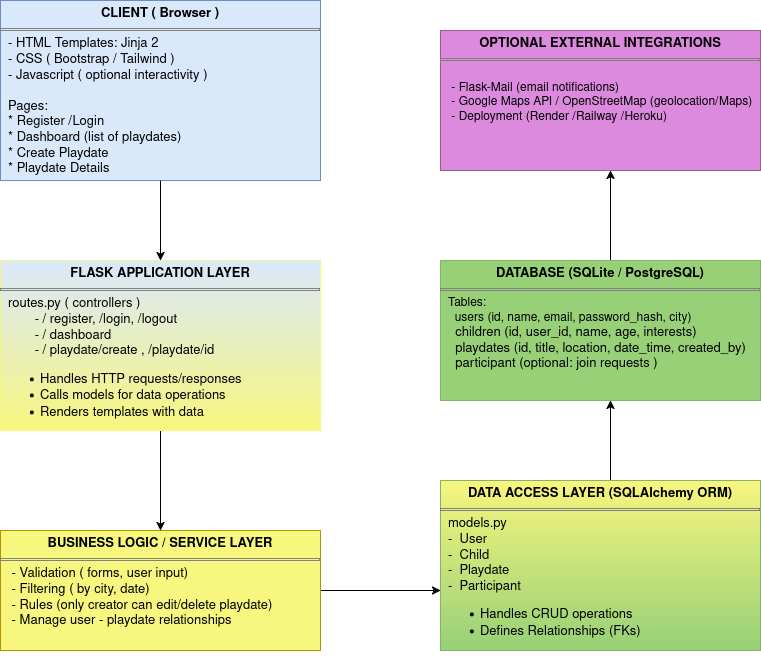

The diagram above was exported from draw.io. Its source (the exported page's mxGraphModel, read from the mxfile embedded in the PNG):
<mxGraphModel dx="1356" dy="800" grid="1" gridSize="10" guides="1" tooltips="1" connect="1" arrows="1" fold="1" page="1" pageScale="1" pageWidth="850" pageHeight="1100" math="0" shadow="0">
  <root>
    <mxCell id="0" />
    <mxCell id="1" parent="0" />
    <mxCell id="1gdj7Gp0rbM8LBD7n9mE-5" value="&lt;p style=&quot;margin:0px;margin-top:6px;text-align:center;&quot;&gt;&lt;font style=&quot;font-size: 13px;&quot;&gt;&lt;b&gt;CLIENT ( Browser )&lt;/b&gt;&lt;/font&gt;&lt;/p&gt;&lt;hr size=&quot;1&quot; style=&quot;border-style:solid;&quot;&gt;&lt;p style=&quot;margin:0px;margin-left:8px;&quot;&gt;&lt;font style=&quot;font-size: 13px;&quot;&gt;-&lt;font&gt; HTML Templates: Jinja 2&lt;br&gt;- CSS ( Bootstrap / Tailwind )&lt;/font&gt;&lt;/font&gt;&lt;/p&gt;&lt;p style=&quot;margin:0px;margin-left:8px;&quot;&gt;&lt;font style=&quot;font-size: 13px;&quot;&gt;- Javascript ( optional interactivity )&lt;/font&gt;&lt;/p&gt;&lt;p style=&quot;margin:0px;margin-left:8px;&quot;&gt;&lt;font style=&quot;font-size: 13px;&quot;&gt;&lt;br&gt;&lt;/font&gt;&lt;/p&gt;&lt;p style=&quot;margin:0px;margin-left:8px;&quot;&gt;&lt;font style=&quot;font-size: 13px;&quot;&gt;Pages:&lt;/font&gt;&lt;/p&gt;&lt;p style=&quot;margin:0px;margin-left:8px;&quot;&gt;&lt;font style=&quot;font-size: 13px;&quot;&gt;* Register /Login&lt;/font&gt;&lt;/p&gt;&lt;p style=&quot;margin:0px;margin-left:8px;&quot;&gt;&lt;font style=&quot;font-size: 13px;&quot;&gt;* Dashboard (list of playdates)&lt;/font&gt;&lt;/p&gt;&lt;p style=&quot;margin:0px;margin-left:8px;&quot;&gt;&lt;font style=&quot;font-size: 13px;&quot;&gt;* Create Playdate&lt;/font&gt;&lt;/p&gt;&lt;p style=&quot;margin:0px;margin-left:8px;&quot;&gt;&lt;font style=&quot;font-size: 13px;&quot;&gt;* Playdate Details&lt;/font&gt;&lt;/p&gt;&lt;p style=&quot;margin:0px;margin-left:8px;&quot;&gt;&lt;font style=&quot;font-size: 13px;&quot;&gt;&lt;br&gt;&lt;/font&gt;&lt;/p&gt;" style="align=left;overflow=fill;html=1;dropTarget=0;whiteSpace=wrap;fillColor=#dae8fc;strokeColor=#6c8ebf;" vertex="1" parent="1">
      <mxGeometry x="240" y="180" width="320" height="180" as="geometry" />
    </mxCell>
    <mxCell id="1gdj7Gp0rbM8LBD7n9mE-27" value="" style="edgeStyle=orthogonalEdgeStyle;rounded=0;orthogonalLoop=1;jettySize=auto;html=1;" edge="1" parent="1" source="1gdj7Gp0rbM8LBD7n9mE-7" target="1gdj7Gp0rbM8LBD7n9mE-9">
      <mxGeometry relative="1" as="geometry" />
    </mxCell>
    <mxCell id="1gdj7Gp0rbM8LBD7n9mE-7" value="&lt;p style=&quot;margin:0px;margin-top:6px;text-align:center;&quot;&gt;&lt;font style=&quot;font-size: 13px;&quot;&gt;&lt;b&gt;FLASK APPLICATION LAYER&lt;/b&gt;&lt;/font&gt;&lt;/p&gt;&lt;hr size=&quot;1&quot; style=&quot;border-style:solid;&quot;&gt;&lt;p style=&quot;margin:0px;margin-left:8px;&quot;&gt;&lt;font style=&quot;font-size: 13px;&quot;&gt;&lt;font&gt;routes.py ( controllers )&lt;/font&gt;&lt;/font&gt;&lt;/p&gt;&lt;p style=&quot;margin:0px;margin-left:8px;&quot;&gt;&lt;font style=&quot;font-size: 13px;&quot;&gt;&lt;font&gt;&lt;span style=&quot;white-space: pre;&quot;&gt;&#09;&lt;/span&gt;- / register, /login, /logout&lt;/font&gt;&lt;/font&gt;&lt;/p&gt;&lt;p style=&quot;margin:0px;margin-left:8px;&quot;&gt;&lt;font style=&quot;font-size: 13px;&quot;&gt;&lt;font&gt;&lt;span style=&quot;white-space: pre;&quot;&gt;&#09;&lt;/span&gt;&lt;/font&gt;&lt;font&gt;&lt;font&gt;&lt;span style=&quot;white-space: pre;&quot;&gt;&lt;/span&gt;- / dashboard&lt;/font&gt;&lt;/font&gt;&lt;/font&gt;&lt;/p&gt;&lt;p style=&quot;margin:0px;margin-left:8px;&quot;&gt;&lt;font style=&quot;font-size: 13px;&quot;&gt;&lt;span style=&quot;white-space: pre;&quot;&gt;&#09;&lt;/span&gt;&lt;font&gt;&lt;font&gt;&lt;span style=&quot;white-space: pre;&quot;&gt;&lt;/span&gt;- / playdate/create , /playdate/id&lt;/font&gt;&lt;/font&gt;&lt;/font&gt;&lt;/p&gt;&lt;ul&gt;&lt;li&gt;&lt;font style=&quot;font-size: 13px;&quot;&gt;Handles HTTP requests/responses&lt;/font&gt;&lt;/li&gt;&lt;li&gt;&lt;font style=&quot;font-size: 13px;&quot;&gt;Calls models for data operations&lt;/font&gt;&lt;/li&gt;&lt;li&gt;&lt;font style=&quot;font-size: 13px;&quot;&gt;Renders templates with data&lt;/font&gt;&lt;/li&gt;&lt;/ul&gt;&lt;p style=&quot;margin:0px;margin-left:8px;&quot;&gt;&lt;font style=&quot;font-size: 13px;&quot;&gt;&lt;br&gt;&lt;/font&gt;&lt;/p&gt;" style="align=left;overflow=fill;html=1;dropTarget=0;whiteSpace=wrap;fillColor=#dae8fc;strokeColor=light-dark(#f7f67e, #5c79a3);gradientColor=light-dark(#f7f67e, #ededed);" vertex="1" parent="1">
      <mxGeometry x="240" y="440" width="320" height="170" as="geometry" />
    </mxCell>
    <mxCell id="1gdj7Gp0rbM8LBD7n9mE-20" value="" style="edgeStyle=orthogonalEdgeStyle;rounded=0;orthogonalLoop=1;jettySize=auto;html=1;" edge="1" parent="1" source="1gdj7Gp0rbM8LBD7n9mE-9" target="1gdj7Gp0rbM8LBD7n9mE-10">
      <mxGeometry relative="1" as="geometry">
        <Array as="points">
          <mxPoint x="660" y="770" />
          <mxPoint x="660" y="770" />
        </Array>
      </mxGeometry>
    </mxCell>
    <mxCell id="1gdj7Gp0rbM8LBD7n9mE-9" value="&lt;p style=&quot;margin:0px;margin-top:6px;text-align:center;&quot;&gt;&lt;font style=&quot;font-size: 13px;&quot;&gt;&lt;b&gt;BUSINESS LOGIC / SERVICE LAYER&lt;/b&gt;&lt;/font&gt;&lt;/p&gt;&lt;hr size=&quot;1&quot; style=&quot;border-style:solid;&quot;&gt;&lt;p style=&quot;margin:0px;margin-left:8px;&quot;&gt;&lt;font style=&quot;font-size: 13px;&quot;&gt;&lt;font&gt;&amp;nbsp;- Validation ( forms, user input)&amp;nbsp;&lt;/font&gt;&lt;/font&gt;&lt;/p&gt;&lt;p style=&quot;margin:0px;margin-left:8px;&quot;&gt;&lt;font style=&quot;font-size: 13px;&quot;&gt;&lt;font&gt;&amp;nbsp;- Filtering ( by city, date)&lt;/font&gt;&lt;/font&gt;&lt;/p&gt;&lt;p style=&quot;margin:0px;margin-left:8px;&quot;&gt;&lt;font style=&quot;font-size: 13px;&quot;&gt;&lt;font&gt;&amp;nbsp;- Rules (only creator can edit/delete playdate)&amp;nbsp;&lt;/font&gt;&lt;/font&gt;&lt;/p&gt;&lt;p style=&quot;margin:0px;margin-left:8px;&quot;&gt;&lt;font style=&quot;font-size: 13px;&quot;&gt;&lt;font&gt;&amp;nbsp;- Manage user - playdate relationships&lt;/font&gt;&lt;/font&gt;&lt;/p&gt;&lt;p style=&quot;margin:0px;margin-left:8px;&quot;&gt;&lt;font style=&quot;font-size: 13px;&quot;&gt;&lt;font&gt;&lt;span style=&quot;white-space: pre;&quot;&gt;&#09;&lt;/span&gt;&lt;/font&gt;&lt;/font&gt;&lt;/p&gt;&lt;p style=&quot;margin:0px;margin-left:8px;&quot;&gt;&lt;font style=&quot;font-size: 13px;&quot;&gt;&lt;br&gt;&lt;/font&gt;&lt;/p&gt;" style="align=left;overflow=fill;html=1;dropTarget=0;whiteSpace=wrap;fillColor=light-dark(#f7f67e, #675000);strokeColor=#B09500;fontColor=#000000;" vertex="1" parent="1">
      <mxGeometry x="240" y="710" width="320" height="120" as="geometry" />
    </mxCell>
    <mxCell id="1gdj7Gp0rbM8LBD7n9mE-26" value="" style="edgeStyle=orthogonalEdgeStyle;rounded=0;orthogonalLoop=1;jettySize=auto;html=1;exitX=0.538;exitY=0;exitDx=0;exitDy=0;exitPerimeter=0;" edge="1" parent="1" source="1gdj7Gp0rbM8LBD7n9mE-10" target="1gdj7Gp0rbM8LBD7n9mE-12">
      <mxGeometry relative="1" as="geometry">
        <Array as="points">
          <mxPoint x="852" y="685" />
          <mxPoint x="850" y="685" />
        </Array>
      </mxGeometry>
    </mxCell>
    <mxCell id="1gdj7Gp0rbM8LBD7n9mE-10" value="&lt;p style=&quot;margin:0px;margin-top:6px;text-align:center;&quot;&gt;&lt;font style=&quot;font-size: 13px;&quot;&gt;&lt;b&gt;DATA ACCESS LAYER (SQLAlchemy ORM)&lt;/b&gt;&lt;/font&gt;&lt;/p&gt;&lt;hr size=&quot;1&quot; style=&quot;border-style:solid;&quot;&gt;&lt;p style=&quot;margin:0px;margin-left:8px;&quot;&gt;&lt;font style=&quot;font-size: 13px;&quot;&gt;&lt;font&gt;models.py&amp;nbsp;&lt;/font&gt;&lt;/font&gt;&lt;/p&gt;&lt;p style=&quot;margin:0px;margin-left:8px;&quot;&gt;&lt;font style=&quot;font-size: 13px;&quot;&gt;&lt;font&gt;-&amp;nbsp; User&lt;/font&gt;&lt;/font&gt;&lt;/p&gt;&lt;p style=&quot;margin:0px;margin-left:8px;&quot;&gt;&lt;font style=&quot;font-size: 13px;&quot;&gt;&lt;font&gt;&lt;font&gt;&lt;span style=&quot;white-space: pre;&quot;&gt;&lt;/span&gt;-&amp;nbsp; Child&lt;/font&gt;&lt;/font&gt;&lt;/font&gt;&lt;/p&gt;&lt;p style=&quot;margin:0px;margin-left:8px;&quot;&gt;&lt;font style=&quot;font-size: 13px;&quot;&gt;&lt;font&gt;&lt;font&gt;&lt;span style=&quot;white-space: pre;&quot;&gt;&lt;/span&gt;-&amp;nbsp; Playdate&amp;nbsp;&lt;/font&gt;&lt;/font&gt;&lt;/font&gt;&lt;/p&gt;&lt;p style=&quot;margin:0px;margin-left:8px;&quot;&gt;&lt;font style=&quot;font-size: 13px;&quot;&gt;&lt;font&gt;&lt;font&gt;-&amp;nbsp; Participant&lt;/font&gt;&lt;/font&gt;&lt;/font&gt;&lt;/p&gt;&lt;ul&gt;&lt;li&gt;&lt;font style=&quot;font-size: 13px;&quot;&gt;Handles CRUD operations&lt;/font&gt;&lt;/li&gt;&lt;li&gt;&lt;font style=&quot;font-size: 13px;&quot;&gt;Defines Relationships (FKs)&lt;/font&gt;&lt;/li&gt;&lt;/ul&gt;&lt;p style=&quot;margin:0px;margin-left:8px;&quot;&gt;&lt;font style=&quot;font-size: 13px;&quot;&gt;&lt;br&gt;&lt;/font&gt;&lt;/p&gt;" style="align=left;overflow=fill;html=1;dropTarget=0;whiteSpace=wrap;fillColor=light-dark(#f7f67e, #1f2f1e);strokeColor=#82b366;gradientColor=#97d077;" vertex="1" parent="1">
      <mxGeometry x="680" y="660" width="320" height="170" as="geometry" />
    </mxCell>
    <mxCell id="1gdj7Gp0rbM8LBD7n9mE-11" style="edgeStyle=orthogonalEdgeStyle;rounded=0;orthogonalLoop=1;jettySize=auto;html=1;exitX=0.5;exitY=1;exitDx=0;exitDy=0;" edge="1" parent="1" source="1gdj7Gp0rbM8LBD7n9mE-10" target="1gdj7Gp0rbM8LBD7n9mE-10">
      <mxGeometry relative="1" as="geometry" />
    </mxCell>
    <mxCell id="1gdj7Gp0rbM8LBD7n9mE-30" value="" style="edgeStyle=orthogonalEdgeStyle;rounded=0;orthogonalLoop=1;jettySize=auto;html=1;" edge="1" parent="1" source="1gdj7Gp0rbM8LBD7n9mE-12" target="1gdj7Gp0rbM8LBD7n9mE-13">
      <mxGeometry relative="1" as="geometry">
        <Array as="points">
          <mxPoint x="850" y="390" />
          <mxPoint x="850" y="390" />
        </Array>
      </mxGeometry>
    </mxCell>
    <mxCell id="1gdj7Gp0rbM8LBD7n9mE-12" value="&lt;p style=&quot;margin:0px;margin-top:6px;text-align:center;&quot;&gt;&lt;font style=&quot;font-size: 13px;&quot;&gt;&lt;b&gt;DATABASE (SQLite / PostgreSQL)&lt;/b&gt;&lt;/font&gt;&lt;/p&gt;&lt;hr size=&quot;1&quot; style=&quot;border-style:solid;&quot;&gt;&lt;p style=&quot;margin:0px;margin-left:8px;&quot;&gt;Tables:&amp;nbsp;&lt;/p&gt;&lt;p style=&quot;margin:0px;margin-left:8px;&quot;&gt;&amp;nbsp; users (id, name, email, password_hash, city)&lt;/p&gt;&lt;p style=&quot;margin:0px;margin-left:8px;&quot;&gt;&lt;font style=&quot;font-size: 13px;&quot;&gt;&lt;font&gt;&lt;font&gt;&lt;span style=&quot;white-space: pre;&quot;&gt;&lt;/span&gt;&amp;nbsp; children (id, user_id, name, age, interests)&lt;/font&gt;&lt;/font&gt;&lt;/font&gt;&lt;/p&gt;&lt;p style=&quot;margin:0px;margin-left:8px;&quot;&gt;&lt;font style=&quot;font-size: 13px;&quot;&gt;&lt;font&gt;&lt;font&gt;&amp;nbsp; playdates (id, title, location, date_time, created_by)&lt;/font&gt;&lt;/font&gt;&lt;/font&gt;&lt;/p&gt;&lt;p style=&quot;margin:0px;margin-left:8px;&quot;&gt;&lt;font style=&quot;font-size: 13px;&quot;&gt;&lt;font&gt;&lt;font&gt;&lt;span style=&quot;white-space: pre;&quot;&gt;  participant (optional: join requests )&lt;/span&gt;&lt;/font&gt;&lt;/font&gt;&lt;/font&gt;&lt;/p&gt;&lt;p style=&quot;margin:0px;margin-left:8px;&quot;&gt;&lt;font style=&quot;font-size: 13px;&quot;&gt;&lt;br&gt;&lt;/font&gt;&lt;/p&gt;" style="align=left;overflow=fill;html=1;dropTarget=0;whiteSpace=wrap;fillColor=light-dark(#97d077, #1f2f1e);strokeColor=#82b366;gradientColor=#97d077;" vertex="1" parent="1">
      <mxGeometry x="680" y="440" width="320" height="140" as="geometry" />
    </mxCell>
    <mxCell id="1gdj7Gp0rbM8LBD7n9mE-13" value="&lt;p style=&quot;margin:0px;margin-top:6px;text-align:center;&quot;&gt;&lt;font style=&quot;font-size: 13px;&quot;&gt;&lt;b&gt;OPTIONAL EXTERNAL INTEGRATIONS&lt;/b&gt;&lt;/font&gt;&lt;/p&gt;&lt;hr size=&quot;1&quot; style=&quot;border-style:solid;&quot;&gt;&lt;p style=&quot;margin:0px;margin-left:8px;&quot;&gt;&amp;nbsp;&lt;/p&gt;&lt;p style=&quot;margin:0px;margin-left:8px;&quot;&gt;&amp;nbsp;- Flask-Mail (email notifications)&lt;/p&gt;&lt;p style=&quot;margin:0px;margin-left:8px;&quot;&gt;&amp;nbsp;- Google Maps API / OpenStreetMap (geolocation/Maps)&lt;/p&gt;&lt;p style=&quot;margin:0px;margin-left:8px;&quot;&gt;&amp;nbsp;- Deployment (Render /Railway /Heroku)&amp;nbsp;&lt;/p&gt;&lt;p style=&quot;margin:0px;margin-left:8px;&quot;&gt;&lt;font style=&quot;font-size: 13px;&quot;&gt;&lt;br&gt;&lt;/font&gt;&lt;/p&gt;" style="align=left;overflow=fill;html=1;dropTarget=0;whiteSpace=wrap;fillColor=light-dark(#dc8add, #43303c);strokeColor=#996185;gradientColor=light-dark(#dc8add, #b56185);" vertex="1" parent="1">
      <mxGeometry x="680" y="210" width="320" height="140" as="geometry" />
    </mxCell>
    <mxCell id="1gdj7Gp0rbM8LBD7n9mE-17" value="" style="endArrow=classic;html=1;rounded=0;entryX=0.5;entryY=0;entryDx=0;entryDy=0;exitX=0.5;exitY=1;exitDx=0;exitDy=0;" edge="1" parent="1" source="1gdj7Gp0rbM8LBD7n9mE-5" target="1gdj7Gp0rbM8LBD7n9mE-7">
      <mxGeometry width="50" height="50" relative="1" as="geometry">
        <mxPoint x="400" y="270" as="sourcePoint" />
        <mxPoint x="450" y="260" as="targetPoint" />
      </mxGeometry>
    </mxCell>
  </root>
</mxGraphModel>